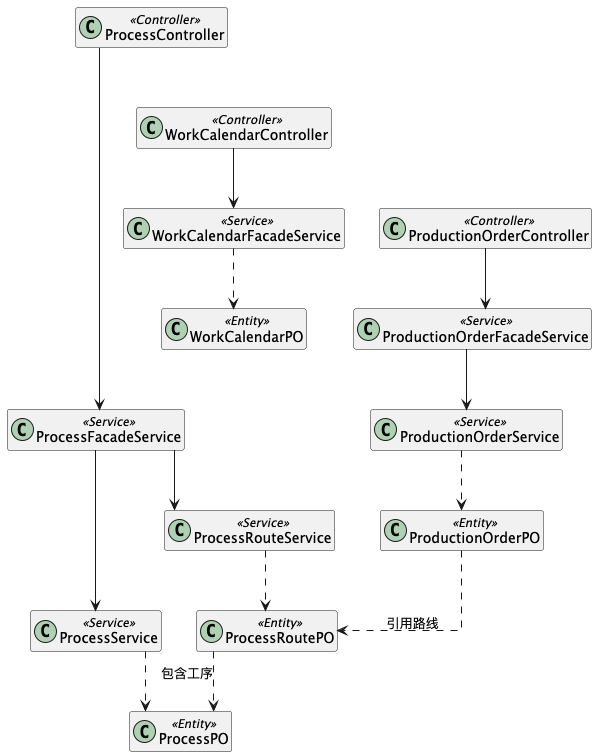

The diagram above was rendered by PlantUML. Its source (embedded in the PNG):
@startuml 工艺与计划管理模块类图

hide members
skinparam linetype ortho

' ===== 工序管理 =====
class ProcessController <<Controller>>
class ProcessFacadeService <<Service>>
class ProcessService <<Service>>
class ProcessPO <<Entity>>

' ===== 工艺路线管理 =====
class ProcessRouteService <<Service>>
class ProcessRoutePO <<Entity>>

' ===== 工作日历管理 =====
class WorkCalendarController <<Controller>>
class WorkCalendarFacadeService <<Service>>
class WorkCalendarPO <<Entity>>

' ===== 生产订单管理 =====
class ProductionOrderController <<Controller>>
class ProductionOrderFacadeService <<Service>>
class ProductionOrderService <<Service>>
class ProductionOrderPO <<Entity>>

' ===== 强制纵向布局 =====
ProcessController -[hidden]down-> WorkCalendarController
WorkCalendarController -[hidden]down-> ProductionOrderController

' ===== Controller 依赖 =====
ProcessController --> ProcessFacadeService
WorkCalendarController --> WorkCalendarFacadeService
ProductionOrderController --> ProductionOrderFacadeService

' ===== Facade 内部依赖 =====
ProcessFacadeService --> ProcessService
ProcessFacadeService --> ProcessRouteService

WorkCalendarFacadeService ..> WorkCalendarPO

ProductionOrderFacadeService --> ProductionOrderService

' ===== 实体关联 =====
ProcessService ..> ProcessPO
ProcessRouteService ..> ProcessRoutePO
ProductionOrderService ..> ProductionOrderPO

ProcessRoutePO ..> ProcessPO : 包含工序
ProductionOrderPO ..> ProcessRoutePO : 引用路线

@enduml